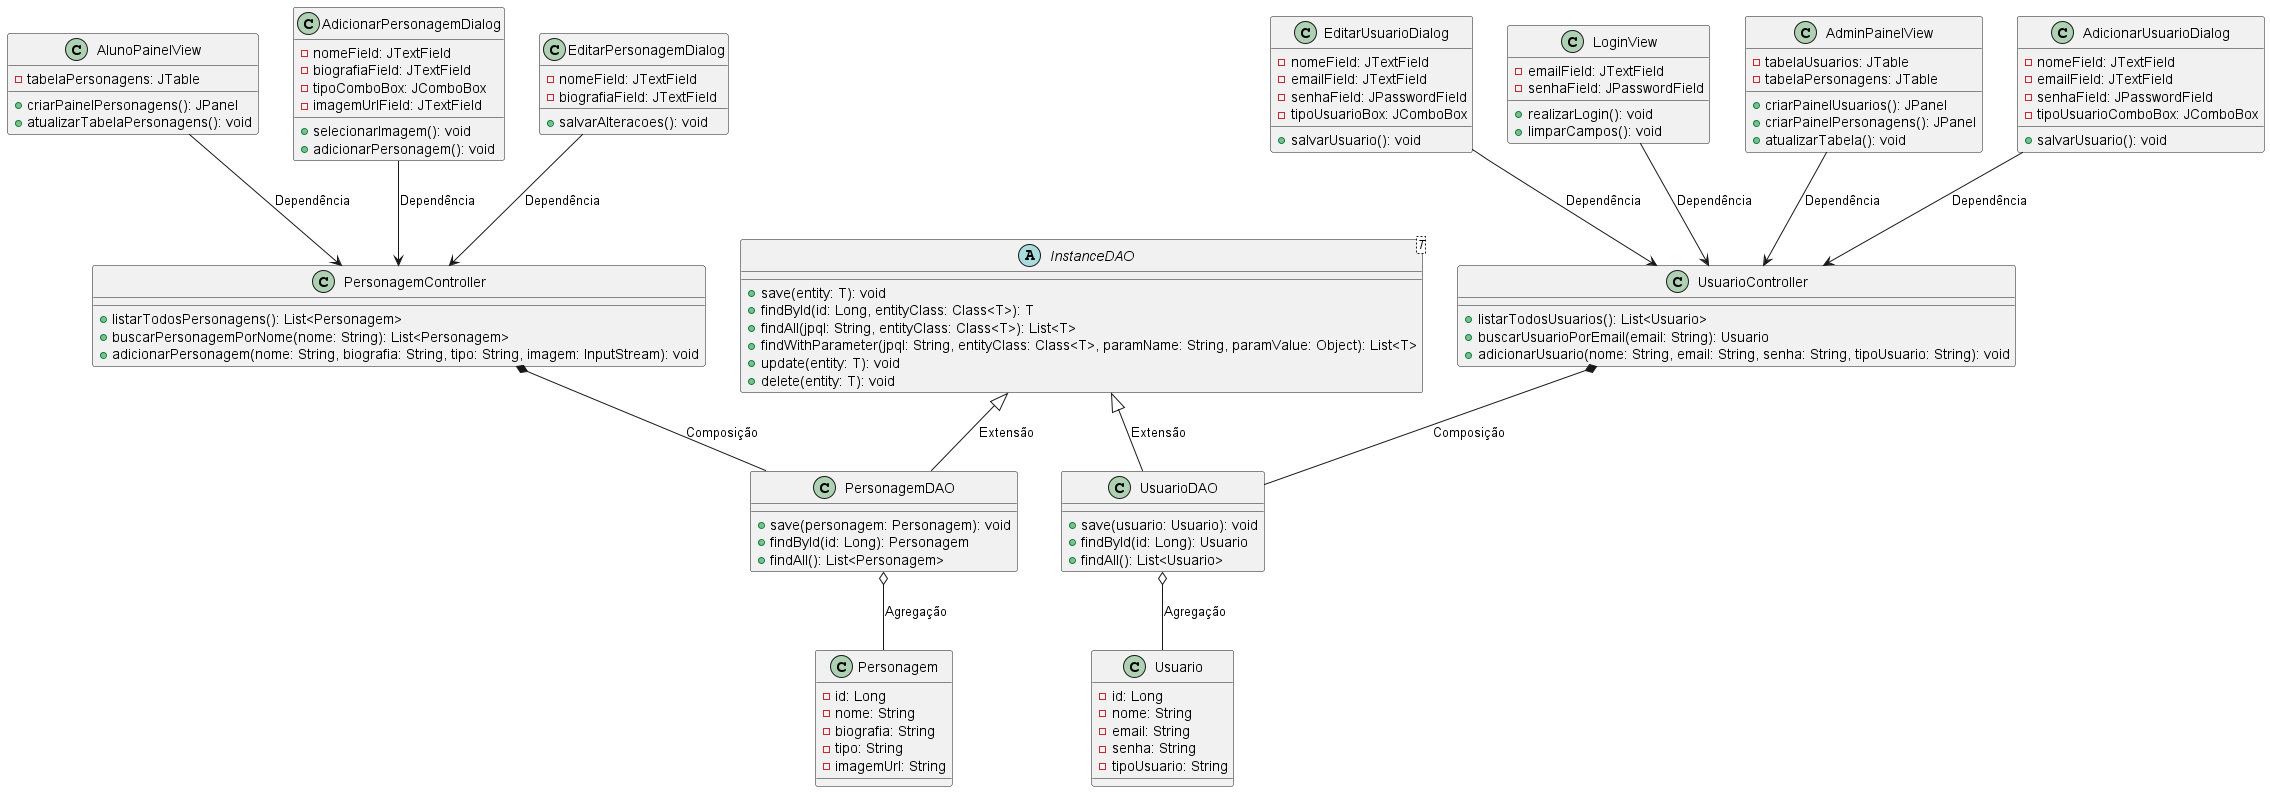

The diagram above was rendered by PlantUML. Its source (embedded in the PNG):
@startuml DiagramaDeClassesMuseuVirtual

class LoginView {
    - emailField: JTextField
    - senhaField: JPasswordField
    + realizarLogin(): void
    + limparCampos(): void
}

class AdminPainelView {
    - tabelaUsuarios: JTable
    - tabelaPersonagens: JTable
    + criarPainelUsuarios(): JPanel
    + criarPainelPersonagens(): JPanel
    + atualizarTabela(): void
}

class AlunoPainelView {
    - tabelaPersonagens: JTable
    + criarPainelPersonagens(): JPanel
    + atualizarTabelaPersonagens(): void
}

class AdicionarPersonagemDialog {
    - nomeField: JTextField
    - biografiaField: JTextField
    - tipoComboBox: JComboBox
    - imagemUrlField: JTextField
    + selecionarImagem(): void
    + adicionarPersonagem(): void
}

class EditarPersonagemDialog {
    - nomeField: JTextField
    - biografiaField: JTextField
    + salvarAlteracoes(): void
}

class AdicionarUsuarioDialog {
    - nomeField: JTextField
    - emailField: JTextField
    - senhaField: JPasswordField
    - tipoUsuarioComboBox: JComboBox
    + salvarUsuario(): void
}

class EditarUsuarioDialog {
    - nomeField: JTextField
    - emailField: JTextField
    - senhaField: JPasswordField
    - tipoUsuarioBox: JComboBox
    + salvarUsuario(): void
}

class UsuarioController {
    + listarTodosUsuarios(): List<Usuario>
    + buscarUsuarioPorEmail(email: String): Usuario
    + adicionarUsuario(nome: String, email: String, senha: String, tipoUsuario: String): void
}

class PersonagemController {
    + listarTodosPersonagens(): List<Personagem>
    + buscarPersonagemPorNome(nome: String): List<Personagem>
    + adicionarPersonagem(nome: String, biografia: String, tipo: String, imagem: InputStream): void
}

abstract class InstanceDAO<T> {
    + save(entity: T): void
    + findById(id: Long, entityClass: Class<T>): T
    + findAll(jpql: String, entityClass: Class<T>): List<T>
    + findWithParameter(jpql: String, entityClass: Class<T>, paramName: String, paramValue: Object): List<T>
    + update(entity: T): void
    + delete(entity: T): void
}

class UsuarioDAO {
    + save(usuario: Usuario): void
    + findById(id: Long): Usuario
    + findAll(): List<Usuario>
}

class PersonagemDAO {
    + save(personagem: Personagem): void
    + findById(id: Long): Personagem
    + findAll(): List<Personagem>
}

class Usuario {
    - id: Long
    - nome: String
    - email: String
    - senha: String
    - tipoUsuario: String
}

class Personagem {
    - id: Long
    - nome: String
    - biografia: String
    - tipo: String
    - imagemUrl: String
}

LoginView --> UsuarioController : "Dependência"
AdminPainelView --> UsuarioController : "Dependência"
AlunoPainelView --> PersonagemController : "Dependência"
AdicionarUsuarioDialog --> UsuarioController : "Dependência"
EditarUsuarioDialog --> UsuarioController : "Dependência"
AdicionarPersonagemDialog --> PersonagemController : "Dependência"
EditarPersonagemDialog --> PersonagemController : "Dependência"
UsuarioController *-- UsuarioDAO : "Composição"
PersonagemController *-- PersonagemDAO : "Composição"
InstanceDAO <|-- UsuarioDAO : "Extensão"
InstanceDAO <|-- PersonagemDAO : "Extensão"
UsuarioDAO o-- Usuario  : "Agregação"
PersonagemDAO o-- Personagem : "Agregação"


@enduml